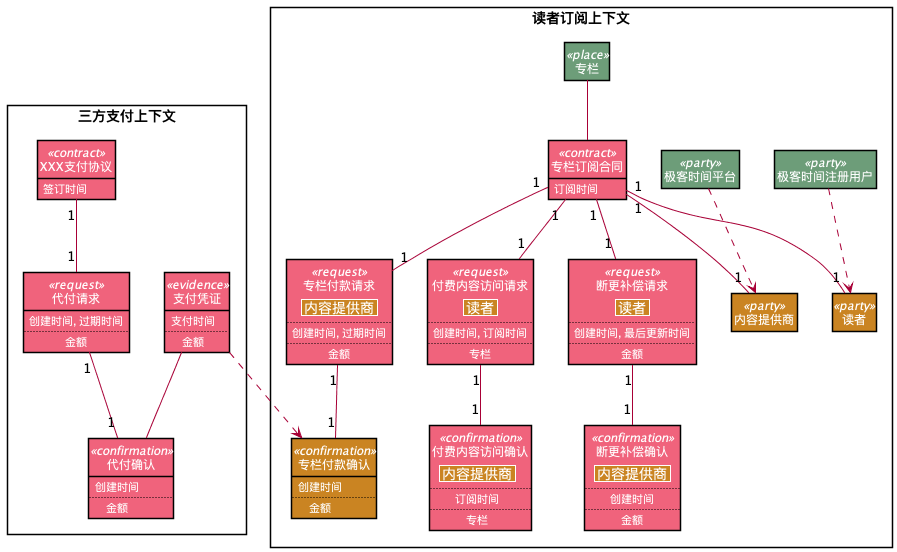

The diagram above was rendered by PlantUML. Its source (embedded in the PNG):
@startuml
skinparam class {
   BorderColor black
   FontColor White
   AttributeFontColor White
   StereotypeFontColor White
}
skinparam defaultTextAlignment center
skinparam style strictuml
hide empty members
        rectangle 读者订阅上下文 {
class 读者 #CA8422
class 极客时间注册用户 #transparent
class 内容提供商 #CA8422
class 极客时间平台 #transparent
class 专栏订阅合同 #transparent
class 专栏 #transparent
class 专栏付款请求 #transparent
class 专栏付款确认 #transparent
class 付费内容访问请求 #transparent
class 付费内容访问确认 #transparent
class 断更补偿请求 #transparent
class 断更补偿确认 #transparent
}
class 极客时间注册用户 <<party>> #6D9D79

class 极客时间平台 <<party>> #6D9D79

class 专栏 <<place>> #6D9D79
专栏  --  专栏订阅合同

class 读者 <<party>> #CA8422

class 内容提供商 <<party>> #CA8422


class 专栏订阅合同 <<contract>> #F0637C{
    订阅时间
   
   
}
class 读者 <<party>> #CA8422

专栏订阅合同  "1" -- "1"  读者
class 内容提供商 <<party>> #CA8422

专栏订阅合同  "1" -- "1"  内容提供商
专栏订阅合同  "1" -- "1"  专栏付款请求

class 专栏付款请求 <<request>> #F0637C{
   |<#CA8422> <size:14>内容提供商</size> |
..
 创建时间, 过期时间
   ..
   金额
            }
专栏付款请求  "1" -- "1"  专栏付款确认


class 专栏付款确认 <<confirmation>> #CA8422{
    创建时间
   ..
   金额
}

专栏订阅合同  "1" -- "1"  付费内容访问请求

class 付费内容访问请求 <<request>> #F0637C{
   |<#CA8422> <size:14>读者</size> |
..
 创建时间, 订阅时间
   ..
   专栏
            }
付费内容访问请求  "1" -- "1"  付费内容访问确认


class 付费内容访问确认 <<confirmation>> #F0637C{
   |<#CA8422> <size:14>内容提供商</size> |
..
 订阅时间
   ..
   专栏
            }

专栏订阅合同  "1" -- "1"  断更补偿请求

class 断更补偿请求 <<request>> #F0637C{
   |<#CA8422> <size:14>读者</size> |
..
 创建时间, 最后更新时间
   ..
   金额
            }
断更补偿请求  "1" -- "1"  断更补偿确认


class 断更补偿确认 <<confirmation>> #F0637C{
   |<#CA8422> <size:14>内容提供商</size> |
..
 创建时间
   ..
   金额
            }


极客时间注册用户  ..>  读者
极客时间平台  ..>  内容提供商

rectangle 三方支付上下文 {
class XXX支付协议 #transparent
class 代付请求 #transparent
class 代付确认 #transparent
class 支付凭证 #transparent
}

class XXX支付协议 <<contract>> #F0637C{
    签订时间
   
   
}
XXX支付协议  "1" -- "1"  代付请求

class 代付请求 <<request>> #F0637C{
    创建时间, 过期时间
   ..
   金额
}
代付请求  "1" -- "1"  代付确认


class 代付确认 <<confirmation>> #F0637C{
    创建时间
   ..
   金额
}

class 支付凭证 <<evidence>> #F0637C{
    支付时间
   ..
   金额
}
支付凭证  ..>  专栏付款确认

支付凭证  --  代付确认




@enduml